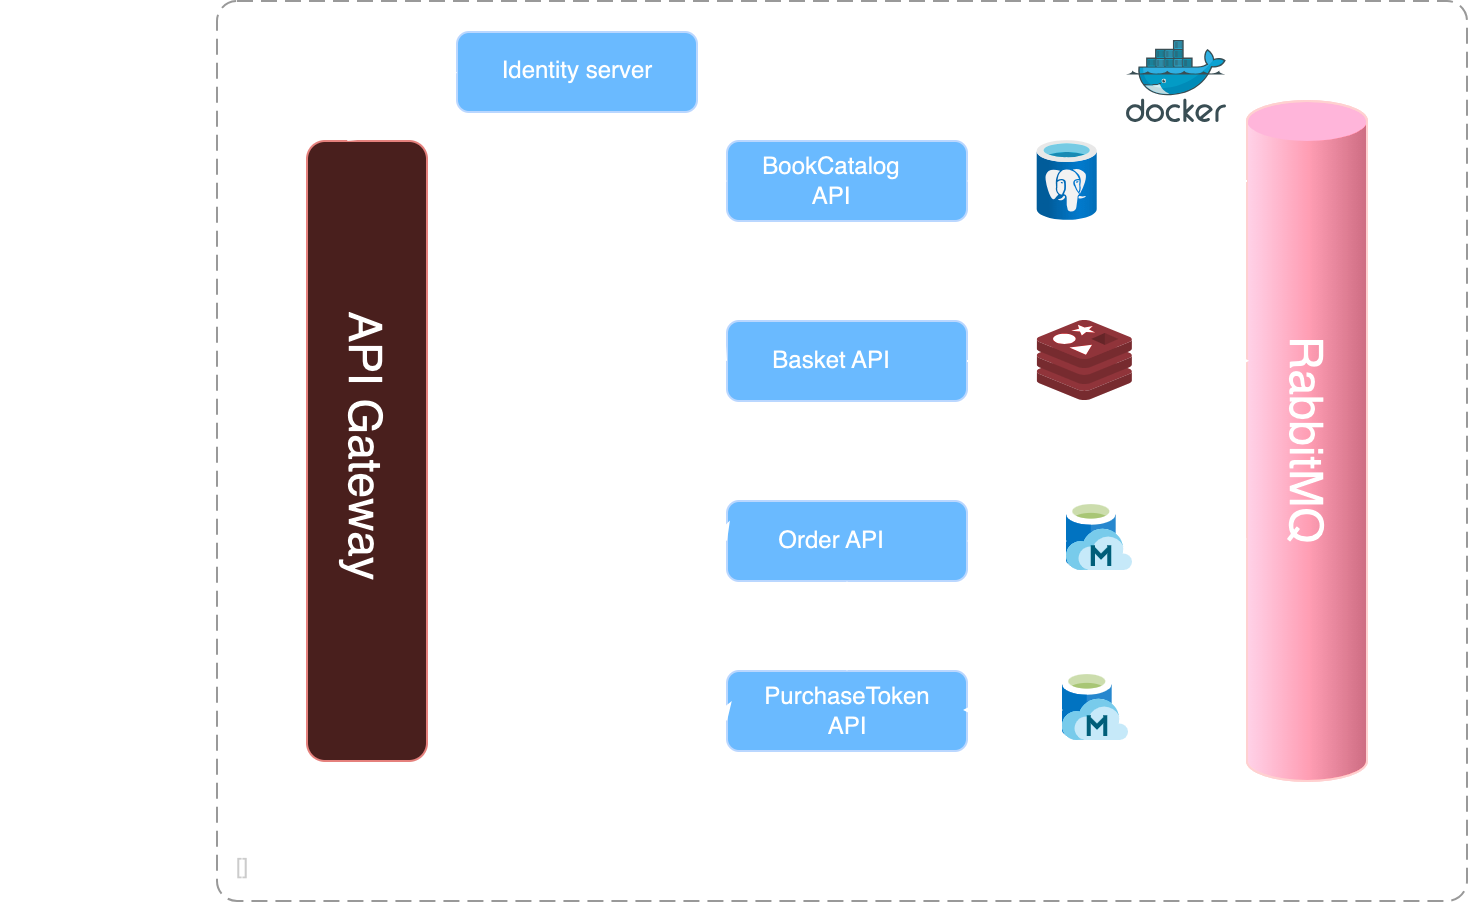

The diagram above was exported from draw.io. Its source (the exported page's mxGraphModel, read from the mxfile embedded in the PNG):
<mxGraphModel dx="1194" dy="677" grid="1" gridSize="10" guides="1" tooltips="1" connect="1" arrows="1" fold="1" page="1" pageScale="1" pageWidth="850" pageHeight="1100" math="0" shadow="0">
  <root>
    <mxCell id="0" />
    <mxCell id="1" parent="0" />
    <mxCell id="2" value="" style="rounded=1;whiteSpace=wrap;html=1;fillColor=#0050ef;fontColor=#ffffff;strokeColor=#001DBC;" vertex="1" parent="1">
      <mxGeometry x="425" y="80" width="120" height="40" as="geometry" />
    </mxCell>
    <mxCell id="3" value="BookCatalog API" style="text;html=1;strokeColor=none;fillColor=none;align=center;verticalAlign=middle;whiteSpace=wrap;rounded=0;" vertex="1" parent="1">
      <mxGeometry x="440" y="85" width="75" height="30" as="geometry" />
    </mxCell>
    <mxCell id="4" value="" style="rounded=1;whiteSpace=wrap;html=1;fillColor=#0050ef;fontColor=#ffffff;strokeColor=#001DBC;" vertex="1" parent="1">
      <mxGeometry x="425" y="170" width="120" height="40" as="geometry" />
    </mxCell>
    <mxCell id="5" value="Basket API" style="text;html=1;strokeColor=none;fillColor=none;align=center;verticalAlign=middle;whiteSpace=wrap;rounded=0;" vertex="1" parent="1">
      <mxGeometry x="440" y="175" width="75" height="30" as="geometry" />
    </mxCell>
    <mxCell id="6" value="" style="rounded=1;whiteSpace=wrap;html=1;fillColor=#0050ef;fontColor=#ffffff;strokeColor=#001DBC;" vertex="1" parent="1">
      <mxGeometry x="425" y="260" width="120" height="40" as="geometry" />
    </mxCell>
    <mxCell id="7" value="Order API" style="text;html=1;strokeColor=none;fillColor=none;align=center;verticalAlign=middle;whiteSpace=wrap;rounded=0;" vertex="1" parent="1">
      <mxGeometry x="440" y="265" width="75" height="30" as="geometry" />
    </mxCell>
    <mxCell id="8" value="" style="rounded=1;whiteSpace=wrap;html=1;fillColor=#0050ef;fontColor=#ffffff;strokeColor=#001DBC;" vertex="1" parent="1">
      <mxGeometry x="425" y="345" width="120" height="40" as="geometry" />
    </mxCell>
    <mxCell id="9" value="PurchaseToken&lt;br&gt;API" style="text;html=1;strokeColor=none;fillColor=none;align=center;verticalAlign=middle;whiteSpace=wrap;rounded=0;" vertex="1" parent="1">
      <mxGeometry x="447.5" y="350" width="75" height="30" as="geometry" />
    </mxCell>
    <mxCell id="10" value="" style="endArrow=classic;startArrow=classic;html=1;rounded=0;entryX=0.5;entryY=1;entryDx=0;entryDy=0;exitX=0.5;exitY=0;exitDx=0;exitDy=0;" edge="1" source="8" target="6" parent="1">
      <mxGeometry width="50" height="50" relative="1" as="geometry">
        <mxPoint x="450" y="345" as="sourcePoint" />
        <mxPoint x="500" y="295" as="targetPoint" />
      </mxGeometry>
    </mxCell>
    <mxCell id="11" value="RPC call" style="text;html=1;strokeColor=none;fillColor=none;align=center;verticalAlign=middle;whiteSpace=wrap;rounded=0;" vertex="1" parent="1">
      <mxGeometry x="495" y="310" width="60" height="30" as="geometry" />
    </mxCell>
    <mxCell id="12" value="" style="verticalLabelPosition=bottom;verticalAlign=top;html=1;shape=mxgraph.infographic.cylinder;fillColor=#a20025;strokeColor=#6F0000;fontColor=#ffffff;" vertex="1" parent="1">
      <mxGeometry x="685" y="60" width="60" height="340" as="geometry" />
    </mxCell>
    <mxCell id="13" value="" style="image;sketch=0;aspect=fixed;html=1;points=[];align=center;fontSize=12;image=img/lib/mscae/Managed_Databases.svg;" vertex="1" parent="1">
      <mxGeometry x="593.0400000000001" y="345" width="32.9" height="35" as="geometry" />
    </mxCell>
    <mxCell id="14" value="postgre" style="text;html=1;strokeColor=none;fillColor=none;align=center;verticalAlign=middle;whiteSpace=wrap;rounded=0;" vertex="1" parent="1">
      <mxGeometry x="565.94" y="120" width="60" height="30" as="geometry" />
    </mxCell>
    <mxCell id="15" value="redis" style="text;html=1;strokeColor=none;fillColor=none;align=center;verticalAlign=middle;whiteSpace=wrap;rounded=0;" vertex="1" parent="1">
      <mxGeometry x="574.1500000000001" y="205" width="60" height="30" as="geometry" />
    </mxCell>
    <mxCell id="16" value="mongodb" style="text;html=1;strokeColor=none;fillColor=none;align=center;verticalAlign=middle;whiteSpace=wrap;rounded=0;" vertex="1" parent="1">
      <mxGeometry x="581.5100000000001" y="300" width="60" height="30" as="geometry" />
    </mxCell>
    <mxCell id="17" value="mongodb" style="text;html=1;strokeColor=none;fillColor=none;align=center;verticalAlign=middle;whiteSpace=wrap;rounded=0;" vertex="1" parent="1">
      <mxGeometry x="581.5100000000001" y="380" width="60" height="30" as="geometry" />
    </mxCell>
    <mxCell id="18" value="" style="endArrow=classic;html=1;rounded=0;entryX=1;entryY=0.5;entryDx=0;entryDy=0;" edge="1" source="20" target="2" parent="1">
      <mxGeometry width="50" height="50" relative="1" as="geometry">
        <mxPoint x="685" y="100" as="sourcePoint" />
        <mxPoint x="735" y="50" as="targetPoint" />
      </mxGeometry>
    </mxCell>
    <mxCell id="19" value="" style="endArrow=classic;html=1;rounded=0;entryX=1;entryY=0.5;entryDx=0;entryDy=0;" edge="1" target="20" parent="1">
      <mxGeometry width="50" height="50" relative="1" as="geometry">
        <mxPoint x="685" y="100" as="sourcePoint" />
        <mxPoint x="545" y="100" as="targetPoint" />
      </mxGeometry>
    </mxCell>
    <mxCell id="20" value="" style="image;aspect=fixed;html=1;points=[];align=center;fontSize=12;image=img/lib/azure2/databases/Azure_Database_PostgreSQL_Server.svg;" vertex="1" parent="1">
      <mxGeometry x="580.35" y="80" width="30" height="40" as="geometry" />
    </mxCell>
    <mxCell id="21" value="" style="endArrow=classic;html=1;rounded=0;entryX=0.017;entryY=0.382;entryDx=0;entryDy=0;entryPerimeter=0;" edge="1" source="23" target="12" parent="1">
      <mxGeometry width="50" height="50" relative="1" as="geometry">
        <mxPoint x="545" y="190" as="sourcePoint" />
        <mxPoint x="595" y="140" as="targetPoint" />
      </mxGeometry>
    </mxCell>
    <mxCell id="22" value="" style="endArrow=classic;html=1;rounded=0;" edge="1" parent="1">
      <mxGeometry width="50" height="50" relative="1" as="geometry">
        <mxPoint x="545" y="190" as="sourcePoint" />
        <mxPoint x="575" y="190" as="targetPoint" />
      </mxGeometry>
    </mxCell>
    <mxCell id="23" value="" style="image;sketch=0;aspect=fixed;html=1;points=[];align=center;fontSize=12;image=img/lib/mscae/Cache_Redis_Product.svg;" vertex="1" parent="1">
      <mxGeometry x="580.35" y="170" width="47.61" height="40" as="geometry" />
    </mxCell>
    <mxCell id="24" value="" style="image;sketch=0;aspect=fixed;html=1;points=[];align=center;fontSize=12;image=img/lib/mscae/Managed_Databases.svg;" vertex="1" parent="1">
      <mxGeometry x="595.06" y="260" width="32.9" height="35" as="geometry" />
    </mxCell>
    <mxCell id="25" value="" style="endArrow=classic;startArrow=classic;html=1;rounded=0;" edge="1" parent="1">
      <mxGeometry width="50" height="50" relative="1" as="geometry">
        <mxPoint x="545" y="280" as="sourcePoint" />
        <mxPoint x="595" y="280" as="targetPoint" />
      </mxGeometry>
    </mxCell>
    <mxCell id="26" value="" style="endArrow=classic;startArrow=classic;html=1;rounded=0;" edge="1" parent="1">
      <mxGeometry width="50" height="50" relative="1" as="geometry">
        <mxPoint x="625" y="279.5" as="sourcePoint" />
        <mxPoint x="685" y="279" as="targetPoint" />
      </mxGeometry>
    </mxCell>
    <mxCell id="27" value="" style="endArrow=classic;startArrow=classic;html=1;rounded=0;" edge="1" parent="1">
      <mxGeometry width="50" height="50" relative="1" as="geometry">
        <mxPoint x="543.04" y="364.5" as="sourcePoint" />
        <mxPoint x="593.04" y="364.5" as="targetPoint" />
      </mxGeometry>
    </mxCell>
    <mxCell id="28" value="RabbitMQ" style="text;html=1;strokeColor=none;fillColor=none;align=center;verticalAlign=middle;whiteSpace=wrap;rounded=0;rotation=90;fontSize=23;" vertex="1" parent="1">
      <mxGeometry x="685" y="215" width="60" height="30" as="geometry" />
    </mxCell>
    <mxCell id="29" value="" style="rounded=1;whiteSpace=wrap;html=1;rotation=90;fillColor=#f8cecc;strokeColor=#b85450;" vertex="1" parent="1">
      <mxGeometry x="90" y="205" width="310" height="60" as="geometry" />
    </mxCell>
    <mxCell id="30" value="API Gateway" style="text;html=1;strokeColor=none;fillColor=none;align=center;verticalAlign=middle;whiteSpace=wrap;rounded=0;rotation=90;fontSize=23;" vertex="1" parent="1">
      <mxGeometry x="132.5" y="217.5" width="225" height="30" as="geometry" />
    </mxCell>
    <mxCell id="31" value="" style="endArrow=classic;startArrow=classic;html=1;rounded=0;entryX=0.068;entryY=-0.033;entryDx=0;entryDy=0;entryPerimeter=0;" edge="1" target="29" parent="1">
      <mxGeometry width="50" height="50" relative="1" as="geometry">
        <mxPoint x="425" y="100" as="sourcePoint" />
        <mxPoint x="475" y="50" as="targetPoint" />
      </mxGeometry>
    </mxCell>
    <mxCell id="32" value="" style="endArrow=classic;startArrow=classic;html=1;rounded=0;entryX=0.068;entryY=-0.033;entryDx=0;entryDy=0;entryPerimeter=0;" edge="1" parent="1">
      <mxGeometry width="50" height="50" relative="1" as="geometry">
        <mxPoint x="425" y="189.5" as="sourcePoint" />
        <mxPoint x="277" y="190.5" as="targetPoint" />
      </mxGeometry>
    </mxCell>
    <mxCell id="33" value="" style="endArrow=classic;startArrow=classic;html=1;rounded=0;entryX=0.068;entryY=-0.033;entryDx=0;entryDy=0;entryPerimeter=0;" edge="1" parent="1">
      <mxGeometry width="50" height="50" relative="1" as="geometry">
        <mxPoint x="425" y="279.5" as="sourcePoint" />
        <mxPoint x="277" y="280.5" as="targetPoint" />
      </mxGeometry>
    </mxCell>
    <mxCell id="34" value="" style="endArrow=classic;startArrow=classic;html=1;rounded=0;entryX=0.068;entryY=-0.033;entryDx=0;entryDy=0;entryPerimeter=0;" edge="1" parent="1">
      <mxGeometry width="50" height="50" relative="1" as="geometry">
        <mxPoint x="425" y="364.5" as="sourcePoint" />
        <mxPoint x="277" y="365.5" as="targetPoint" />
      </mxGeometry>
    </mxCell>
    <mxCell id="35" value="" style="endArrow=classic;startArrow=classic;html=1;rounded=0;" edge="1" parent="1">
      <mxGeometry width="50" height="50" relative="1" as="geometry">
        <mxPoint x="70" y="215" as="sourcePoint" />
        <mxPoint x="170" y="215" as="targetPoint" />
      </mxGeometry>
    </mxCell>
    <mxCell id="36" value="Incoming&lt;br&gt;request" style="text;html=1;strokeColor=none;fillColor=none;align=center;verticalAlign=middle;whiteSpace=wrap;rounded=0;" vertex="1" parent="1">
      <mxGeometry x="95" y="235" width="60" height="30" as="geometry" />
    </mxCell>
    <mxCell id="37" value="" style="image;sketch=0;aspect=fixed;html=1;points=[];align=center;fontSize=12;image=img/lib/mscae/Docker.svg;" vertex="1" parent="1">
      <mxGeometry x="625" y="30" width="50" height="41" as="geometry" />
    </mxCell>
    <object placeholders="1" c4Name="" c4Type="" c4Application="" label="&lt;font style=&quot;font-size: 16px&quot;&gt;&lt;b&gt;&lt;div style=&quot;text-align: left&quot;&gt;%c4Name%&lt;/div&gt;&lt;/b&gt;&lt;/font&gt;&lt;div style=&quot;text-align: left&quot;&gt;[%c4Application%]&lt;/div&gt;" id="38">
      <mxCell style="rounded=1;fontSize=11;whiteSpace=wrap;html=1;dashed=1;arcSize=20;fillColor=none;strokeColor=#666666;fontColor=#333333;labelBackgroundColor=none;align=left;verticalAlign=bottom;labelBorderColor=none;spacingTop=0;spacing=10;dashPattern=8 4;metaEdit=1;rotatable=0;perimeter=rectanglePerimeter;noLabel=0;labelPadding=0;allowArrows=0;connectable=0;expand=0;recursiveResize=0;editable=1;pointerEvents=0;absoluteArcSize=1;points=[[0.25,0,0],[0.5,0,0],[0.75,0,0],[1,0.25,0],[1,0.5,0],[1,0.75,0],[0.75,1,0],[0.5,1,0],[0.25,1,0],[0,0.75,0],[0,0.5,0],[0,0.25,0]];" vertex="1" parent="1">
        <mxGeometry x="170" y="10" width="625" height="450" as="geometry" />
      </mxCell>
    </object>
    <mxCell id="39" value="" style="rounded=1;whiteSpace=wrap;html=1;fillColor=#0050ef;fontColor=#ffffff;strokeColor=#001DBC;" vertex="1" parent="1">
      <mxGeometry x="290" y="25.5" width="120" height="40" as="geometry" />
    </mxCell>
    <mxCell id="40" value="Identity server" style="text;html=1;strokeColor=none;fillColor=none;align=center;verticalAlign=middle;whiteSpace=wrap;rounded=0;" vertex="1" parent="1">
      <mxGeometry x="308.75" y="30" width="82.5" height="30" as="geometry" />
    </mxCell>
    <mxCell id="41" value="" style="endArrow=classic;startArrow=classic;html=1;rounded=0;entryX=0;entryY=0.5;entryDx=0;entryDy=0;" edge="1" target="39" parent="1">
      <mxGeometry width="50" height="50" relative="1" as="geometry">
        <mxPoint x="235" y="80" as="sourcePoint" />
        <mxPoint x="285" y="30" as="targetPoint" />
      </mxGeometry>
    </mxCell>
    <mxCell id="42" value="" style="endArrow=classic;startArrow=classic;html=1;rounded=0;" edge="1" parent="1">
      <mxGeometry width="50" height="50" relative="1" as="geometry">
        <mxPoint x="410" y="100" as="sourcePoint" />
        <mxPoint x="370" y="70" as="targetPoint" />
      </mxGeometry>
    </mxCell>
    <mxCell id="43" value="" style="endArrow=classic;startArrow=classic;html=1;rounded=0;dashed=1;" edge="1" parent="1">
      <mxGeometry width="50" height="50" relative="1" as="geometry">
        <mxPoint x="425" y="190" as="sourcePoint" />
        <mxPoint x="355" y="70" as="targetPoint" />
      </mxGeometry>
    </mxCell>
    <mxCell id="44" value="" style="endArrow=classic;startArrow=classic;html=1;rounded=0;dashed=1;" edge="1" parent="1">
      <mxGeometry width="50" height="50" relative="1" as="geometry">
        <mxPoint x="425" y="280" as="sourcePoint" />
        <mxPoint x="355" y="70" as="targetPoint" />
      </mxGeometry>
    </mxCell>
    <mxCell id="45" value="" style="endArrow=classic;startArrow=classic;html=1;rounded=0;dashed=1;" edge="1" parent="1">
      <mxGeometry width="50" height="50" relative="1" as="geometry">
        <mxPoint x="425" y="370" as="sourcePoint" />
        <mxPoint x="355" y="70" as="targetPoint" />
      </mxGeometry>
    </mxCell>
    <mxCell id="46" style="edgeStyle=orthogonalEdgeStyle;rounded=0;orthogonalLoop=1;jettySize=auto;html=1;exitX=0;exitY=0.5;exitDx=0;exitDy=0;entryX=-0.05;entryY=0.4;entryDx=0;entryDy=0;entryPerimeter=0;" edge="1" source="8" target="8" parent="1">
      <mxGeometry relative="1" as="geometry" />
    </mxCell>
  </root>
</mxGraphModel>